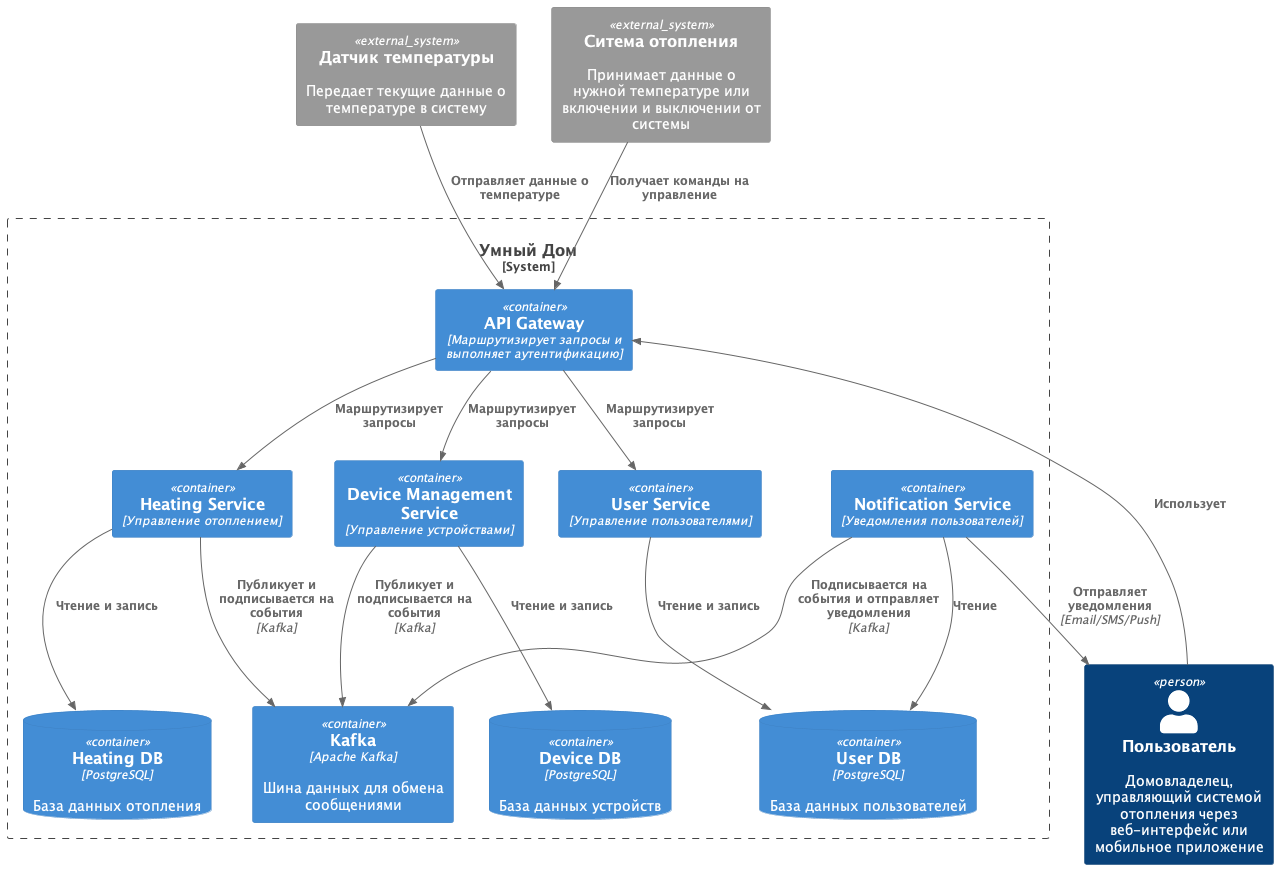

The diagram above was rendered by PlantUML. Its source (embedded in the PNG):
@startuml smart_home_container

!include C4_Context.puml
!include C4_Container.puml
!include C4_Component.puml

' Акторы
Person(User, "Пользователь", "Домовладелец, управляющий системой отопления через веб-интерфейс или мобильное приложение")
System_Ext(TemperatureSensor, "Датчик температуры", "Передает текущие данные о температуре в систему")
System_Ext(HeatingSystem, "Ситема отопления", "Принимает данные о нужной температуре или включении и выключении от системы")

' Определение систем и контейнеров
System_Boundary(system, "Умный Дом") {

    ' API Gateway
    Container(apiGateway, "API Gateway", "Маршрутизирует запросы и выполняет аутентификацию")

    ' Микросервисы
    Container(heatingService, "Heating Service", "Управление отоплением")
    Container(userService, "User Service", "Управление пользователями")
    Container(deviceService, "Device Management Service", "Управление устройствами")
    Container(notificationService, "Notification Service", "Уведомления пользователей")

    ' Базы данных
    ContainerDb(heatingDB, "Heating DB", "PostgreSQL", "База данных отопления")
    ContainerDb(UserDB, "User DB", "PostgreSQL", "База данных пользователей")
    ContainerDb(deviceDB, "Device DB", "PostgreSQL", "База данных устройств")

    ' Шина данных
    Container(kafka, "Kafka", "Apache Kafka", "Шина данных для обмена сообщениями")

}

' Взаимодействия
Rel(User, apiGateway, "Использует")
Rel(TemperatureSensor, apiGateway, "Отправляет данные о температуре")
Rel(HeatingSystem, apiGateway, "Получает команды на управление")
Rel(apiGateway, heatingService, "Маршрутизирует запросы")
Rel(apiGateway, userService, "Маршрутизирует запросы")
Rel(apiGateway, deviceService, "Маршрутизирует запросы")

' Микросервисы и их базы данных
Rel(heatingService, heatingDB, "Чтение и запись")
Rel(userService, UserDB, "Чтение и запись")
Rel(notificationService, UserDB, "Чтение")
Rel(deviceService, deviceDB, "Чтение и запись")

' Микросервисы взаимодействуют через Kafka
Rel(heatingService, kafka, "Публикует и подписывается на события", "Kafka")
Rel(notificationService, kafka, "Подписывается на события и отправляет уведомления", "Kafka")
Rel(deviceService, kafka, "Публикует и подписывается на события", "Kafka")

' Уведомления пользователю
Rel(notificationService, User, "Отправляет уведомления", "Email/SMS/Push")

@enduml